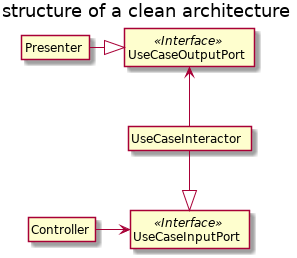

The diagram above was rendered by PlantUML. Its source (embedded in the PNG):
@startuml clean architecture
title structure of a clean architecture

class Presenter {
    //something
}
class UseCaseOutputPort << Interface >> {

}
class UseCaseInteractor {

}
class UseCaseInputPort << Interface >>  {

} 
class Controller {

}
hide members
hide circle

Presenter -right-|> UseCaseOutputPort
UseCaseInteractor -up-> UseCaseOutputPort
UseCaseInteractor-down-|> UseCaseInputPort  
Controller -right-> UseCaseInputPort 

@enduml